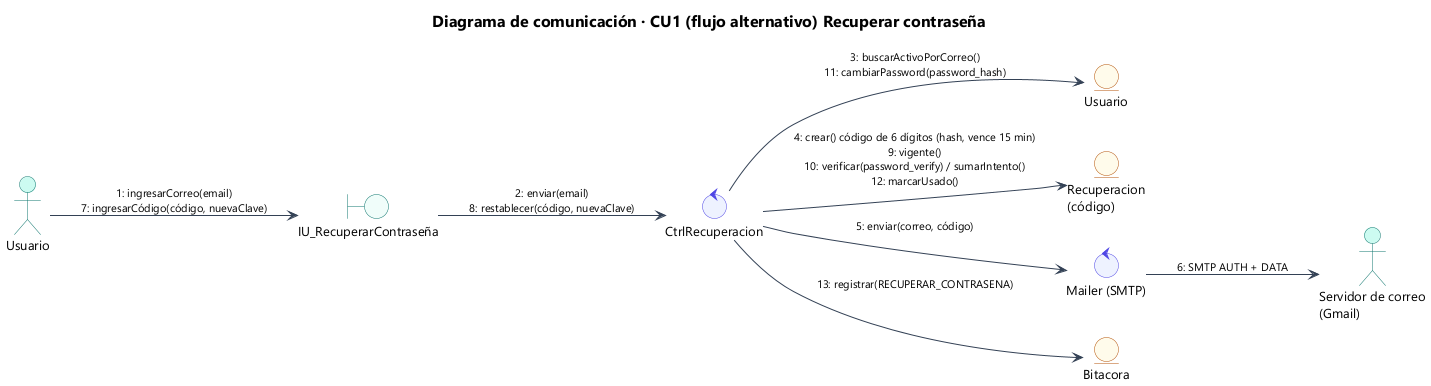

The diagram above was rendered by PlantUML. Its source (embedded in the PNG):
@startuml 30_com_cu01b
!include estilo.iuml
title Diagrama de comunicación · CU1 (flujo alternativo) Recuperar contraseña
left to right direction
actor "Usuario" as A
boundary "IU_RecuperarContraseña" as IU
control "CtrlRecuperacion" as C
entity "Usuario" as U
entity "Recuperacion\n(código)" as R
control "Mailer (SMTP)" as M
actor "Servidor de correo\n(Gmail)" as G
entity "Bitacora" as B
A --> IU : "1: ingresarCorreo(email)\n7: ingresarCódigo(código, nuevaClave)"
IU --> C : "2: enviar(email)\n8: restablecer(código, nuevaClave)"
C --> U : "3: buscarActivoPorCorreo()\n11: cambiarPassword(password_hash)"
C --> R : "4: crear() código de 6 dígitos (hash, vence 15 min)\n9: vigente()\n10: verificar(password_verify) / sumarIntento()\n12: marcarUsado()"
C --> M : "5: enviar(correo, código)"
M --> G : "6: SMTP AUTH + DATA"
C --> B : "13: registrar(RECUPERAR_CONTRASENA)"
@enduml